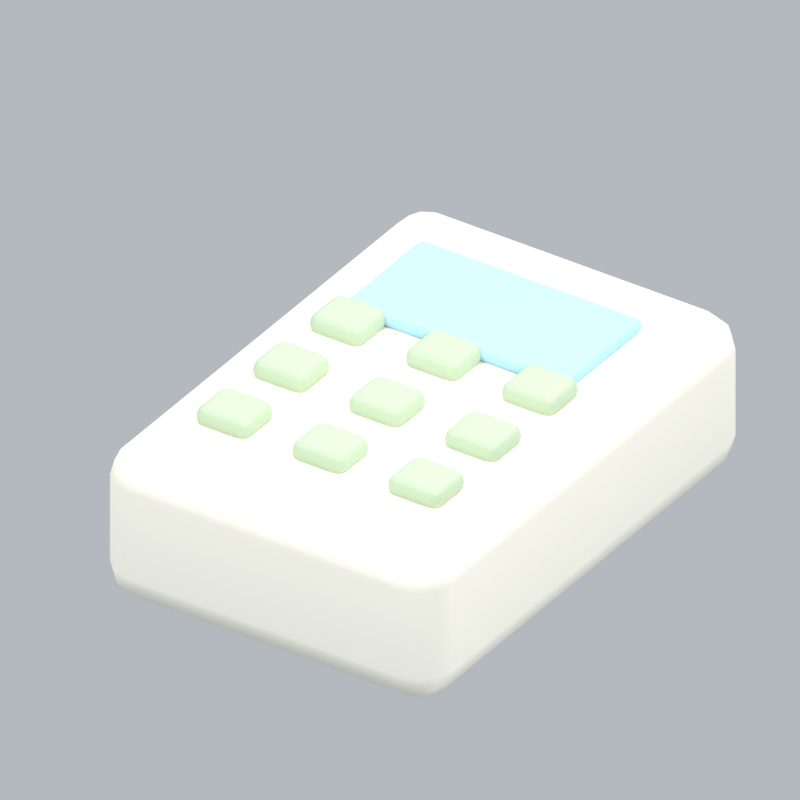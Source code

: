 # Source: officeTelephone.blend  (saved by Blender 5.2.45; exported with 4.5.12 LTS)
import bpy
from mathutils import Matrix  # noqa: F401  (used for matrix-valued properties, if any)

bpy.ops.wm.read_factory_settings(use_empty=True)
scene = bpy.context.scene
scene.name = 'Scene'

# ---- collections
col_collection = bpy.data.collections.new('Collection'); scene.collection.children.link(col_collection)

# ---- materials (node trees are filled in below, after node groups)
mat_cream = bpy.data.materials.new('cream')
mat_cream.diffuse_color = (0.9911, 0.9647, 0.8388, 1.0)
mat_blue = bpy.data.materials.new('blue')
mat_blue.diffuse_color = (0.3968, 0.6654, 0.8714, 1.0)
mat_sage = bpy.data.materials.new('sage')
mat_sage.diffuse_color = (0.4851, 0.6038, 0.4179, 1.0)

# ---- material node trees
mat_cream.use_nodes = True; mat_cream.node_tree.nodes.clear()
_N = mat_cream.node_tree.nodes; _L = mat_cream.node_tree.links
n0 = _N.new('ShaderNodeBsdfPrincipled'); n0.name = 'Principled BSDF'; n0.location = (-200, 100)
n0.inputs[0].default_value = (0.9911, 0.9647, 0.8388, 1.0)
n0.inputs[2].default_value = 0.72
n0.inputs[10].default_value = 0.005
n1 = _N.new('ShaderNodeOutputMaterial'); n1.name = 'Material Output'; n1.location = (200, 100)
_L.new(n0.outputs[0], n1.inputs[0])
n1.is_active_output = True
mat_blue.use_nodes = True; mat_blue.node_tree.nodes.clear()
_N = mat_blue.node_tree.nodes; _L = mat_blue.node_tree.links
n0 = _N.new('ShaderNodeBsdfPrincipled'); n0.name = 'Principled BSDF'; n0.location = (-200, 100)
n0.inputs[0].default_value = (0.3968, 0.6654, 0.8714, 1.0)
n0.inputs[2].default_value = 0.72
n0.inputs[10].default_value = 0.005
n1 = _N.new('ShaderNodeOutputMaterial'); n1.name = 'Material Output'; n1.location = (200, 100)
_L.new(n0.outputs[0], n1.inputs[0])
n1.is_active_output = True
mat_sage.use_nodes = True; mat_sage.node_tree.nodes.clear()
_N = mat_sage.node_tree.nodes; _L = mat_sage.node_tree.links
n0 = _N.new('ShaderNodeBsdfPrincipled'); n0.name = 'Principled BSDF'; n0.location = (-200, 100)
n0.inputs[0].default_value = (0.4851, 0.6038, 0.4179, 1.0)
n0.inputs[2].default_value = 0.72
n0.inputs[10].default_value = 0.005
n1 = _N.new('ShaderNodeOutputMaterial'); n1.name = 'Material Output'; n1.location = (200, 100)
_L.new(n0.outputs[0], n1.inputs[0])
n1.is_active_output = True

# ---- world
world_world = bpy.data.worlds.new('World'); scene.world = world_world
world_world.use_nodes = True; world_world.node_tree.nodes.clear()
_N = world_world.node_tree.nodes; _L = world_world.node_tree.links
n0 = _N.new('ShaderNodeOutputWorld'); n0.name = 'World Output'; n0.location = (200, 100)
n1 = _N.new('ShaderNodeBackground'); n1.name = 'Background'; n1.location = (-200, 100)
n1.inputs[0].default_value = (0.65, 0.69, 0.74, 1.0)
n1.inputs[1].default_value = 0.7
_L.new(n1.outputs[0], n0.inputs[0])
n0.is_active_output = True
world_world.color = (0.3, 0.3, 0.3)
world_world.sun_shadow_jitter_overblur = 0.0

# ---- cameras
cam_camera_142 = bpy.data.cameras.new('Camera.142')
cam_camera_142.type = 'ORTHO'
cam_camera_142.ortho_scale = 1.249

# ---- lights
light_area_423 = bpy.data.lights.new('Area.423', 'AREA')
light_area_423.energy = 500.0
light_area_423.shape = 'DISK'
light_area_423.size = 5.0
light_area_423.size_y = 1.0
light_area_424 = bpy.data.lights.new('Area.424', 'AREA')
light_area_424.energy = 180.0
light_area_424.shape = 'DISK'
light_area_424.size = 4.0
light_area_424.size_y = 1.0
light_area_425 = bpy.data.lights.new('Area.425', 'AREA')
light_area_425.energy = 300.0
light_area_425.shape = 'DISK'
light_area_425.size = 4.0
light_area_425.size_y = 1.0

# ---- meshes
me_cube_670 = bpy.data.meshes.new('Cube.670')
me_cube_670.from_pydata([(-0.315, -0.45, -0.14), (-0.315, -0.45, 0.14), (-0.315, 0.45, -0.14), (-0.315, 0.45, 0.14), (0.315, -0.45, -0.14), (0.315, -0.45, 0.14), (0.315, 0.45, -0.14), (0.315, 0.45, 0.14)], [], [(0, 1, 3, 2), (2, 3, 7, 6), (6, 7, 5, 4), (4, 5, 1, 0), (2, 6, 4, 0), (7, 3, 1, 5)])
_uv = me_cube_670.uv_layers.new(name='UVMap')
_uv.uv.foreach_set('vector', [0.375, 0.0, 0.625, 0.0, 0.625, 0.25, 0.375, 0.25, 0.375, 0.25, 0.625, 0.25, 0.625, 0.5, 0.375, 0.5, 0.375, 0.5, 0.625, 0.5, 0.625, 0.75, 0.375, 0.75, 0.375, 0.75, 0.625, 0.75, 0.625, 1.0, 0.375, 1.0, 0.125, 0.5, 0.375, 0.5, 0.375, 0.75, 0.125, 0.75, 0.625, 0.5, 0.875, 0.5, 0.875, 0.75, 0.625, 0.75])
me_cube_670.materials.append(mat_cream)
me_cube_670.update()
me_cube_671 = bpy.data.meshes.new('Cube.671')
me_cube_671.from_pydata([(-0.21, -0.11, -0.0125), (-0.21, -0.11, 0.0125), (-0.21, 0.11, -0.0125), (-0.21, 0.11, 0.0125), (0.21, -0.11, -0.0125), (0.21, -0.11, 0.0125), (0.21, 0.11, -0.0125), (0.21, 0.11, 0.0125)], [], [(0, 1, 3, 2), (2, 3, 7, 6), (6, 7, 5, 4), (4, 5, 1, 0), (2, 6, 4, 0), (7, 3, 1, 5)])
_uv = me_cube_671.uv_layers.new(name='UVMap')
_uv.uv.foreach_set('vector', [0.375, 0.0, 0.625, 0.0, 0.625, 0.25, 0.375, 0.25, 0.375, 0.25, 0.625, 0.25, 0.625, 0.5, 0.375, 0.5, 0.375, 0.5, 0.625, 0.5, 0.625, 0.75, 0.375, 0.75, 0.375, 0.75, 0.625, 0.75, 0.625, 1.0, 0.375, 1.0, 0.125, 0.5, 0.375, 0.5, 0.375, 0.75, 0.125, 0.75, 0.625, 0.5, 0.875, 0.5, 0.875, 0.75, 0.625, 0.75])
me_cube_671.materials.append(mat_blue)
me_cube_671.update()
me_cube_672 = bpy.data.meshes.new('Cube.672')
me_cube_672.from_pydata([(-0.05, -0.045, -0.02), (-0.05, -0.045, 0.02), (-0.05, 0.045, -0.02), (-0.05, 0.045, 0.02), (0.05, -0.045, -0.02), (0.05, -0.045, 0.02), (0.05, 0.045, -0.02), (0.05, 0.045, 0.02)], [], [(0, 1, 3, 2), (2, 3, 7, 6), (6, 7, 5, 4), (4, 5, 1, 0), (2, 6, 4, 0), (7, 3, 1, 5)])
_uv = me_cube_672.uv_layers.new(name='UVMap')
_uv.uv.foreach_set('vector', [0.375, 0.0, 0.625, 0.0, 0.625, 0.25, 0.375, 0.25, 0.375, 0.25, 0.625, 0.25, 0.625, 0.5, 0.375, 0.5, 0.375, 0.5, 0.625, 0.5, 0.625, 0.75, 0.375, 0.75, 0.375, 0.75, 0.625, 0.75, 0.625, 1.0, 0.375, 1.0, 0.125, 0.5, 0.375, 0.5, 0.375, 0.75, 0.125, 0.75, 0.625, 0.5, 0.875, 0.5, 0.875, 0.75, 0.625, 0.75])
me_cube_672.materials.append(mat_sage)
me_cube_672.update()
me_cube_673 = bpy.data.meshes.new('Cube.673')
me_cube_673.from_pydata([(-0.05, -0.045, -0.02), (-0.05, -0.045, 0.02), (-0.05, 0.045, -0.02), (-0.05, 0.045, 0.02), (0.05, -0.045, -0.02), (0.05, -0.045, 0.02), (0.05, 0.045, -0.02), (0.05, 0.045, 0.02)], [], [(0, 1, 3, 2), (2, 3, 7, 6), (6, 7, 5, 4), (4, 5, 1, 0), (2, 6, 4, 0), (7, 3, 1, 5)])
_uv = me_cube_673.uv_layers.new(name='UVMap')
_uv.uv.foreach_set('vector', [0.375, 0.0, 0.625, 0.0, 0.625, 0.25, 0.375, 0.25, 0.375, 0.25, 0.625, 0.25, 0.625, 0.5, 0.375, 0.5, 0.375, 0.5, 0.625, 0.5, 0.625, 0.75, 0.375, 0.75, 0.375, 0.75, 0.625, 0.75, 0.625, 1.0, 0.375, 1.0, 0.125, 0.5, 0.375, 0.5, 0.375, 0.75, 0.125, 0.75, 0.625, 0.5, 0.875, 0.5, 0.875, 0.75, 0.625, 0.75])
me_cube_673.materials.append(mat_sage)
me_cube_673.update()
me_cube_674 = bpy.data.meshes.new('Cube.674')
me_cube_674.from_pydata([(-0.05, -0.045, -0.02), (-0.05, -0.045, 0.02), (-0.05, 0.045, -0.02), (-0.05, 0.045, 0.02), (0.05, -0.045, -0.02), (0.05, -0.045, 0.02), (0.05, 0.045, -0.02), (0.05, 0.045, 0.02)], [], [(0, 1, 3, 2), (2, 3, 7, 6), (6, 7, 5, 4), (4, 5, 1, 0), (2, 6, 4, 0), (7, 3, 1, 5)])
_uv = me_cube_674.uv_layers.new(name='UVMap')
_uv.uv.foreach_set('vector', [0.375, 0.0, 0.625, 0.0, 0.625, 0.25, 0.375, 0.25, 0.375, 0.25, 0.625, 0.25, 0.625, 0.5, 0.375, 0.5, 0.375, 0.5, 0.625, 0.5, 0.625, 0.75, 0.375, 0.75, 0.375, 0.75, 0.625, 0.75, 0.625, 1.0, 0.375, 1.0, 0.125, 0.5, 0.375, 0.5, 0.375, 0.75, 0.125, 0.75, 0.625, 0.5, 0.875, 0.5, 0.875, 0.75, 0.625, 0.75])
me_cube_674.materials.append(mat_sage)
me_cube_674.update()
me_cube_675 = bpy.data.meshes.new('Cube.675')
me_cube_675.from_pydata([(-0.05, -0.045, -0.02), (-0.05, -0.045, 0.02), (-0.05, 0.045, -0.02), (-0.05, 0.045, 0.02), (0.05, -0.045, -0.02), (0.05, -0.045, 0.02), (0.05, 0.045, -0.02), (0.05, 0.045, 0.02)], [], [(0, 1, 3, 2), (2, 3, 7, 6), (6, 7, 5, 4), (4, 5, 1, 0), (2, 6, 4, 0), (7, 3, 1, 5)])
_uv = me_cube_675.uv_layers.new(name='UVMap')
_uv.uv.foreach_set('vector', [0.375, 0.0, 0.625, 0.0, 0.625, 0.25, 0.375, 0.25, 0.375, 0.25, 0.625, 0.25, 0.625, 0.5, 0.375, 0.5, 0.375, 0.5, 0.625, 0.5, 0.625, 0.75, 0.375, 0.75, 0.375, 0.75, 0.625, 0.75, 0.625, 1.0, 0.375, 1.0, 0.125, 0.5, 0.375, 0.5, 0.375, 0.75, 0.125, 0.75, 0.625, 0.5, 0.875, 0.5, 0.875, 0.75, 0.625, 0.75])
me_cube_675.materials.append(mat_sage)
me_cube_675.update()
me_cube_676 = bpy.data.meshes.new('Cube.676')
me_cube_676.from_pydata([(-0.05, -0.045, -0.02), (-0.05, -0.045, 0.02), (-0.05, 0.045, -0.02), (-0.05, 0.045, 0.02), (0.05, -0.045, -0.02), (0.05, -0.045, 0.02), (0.05, 0.045, -0.02), (0.05, 0.045, 0.02)], [], [(0, 1, 3, 2), (2, 3, 7, 6), (6, 7, 5, 4), (4, 5, 1, 0), (2, 6, 4, 0), (7, 3, 1, 5)])
_uv = me_cube_676.uv_layers.new(name='UVMap')
_uv.uv.foreach_set('vector', [0.375, 0.0, 0.625, 0.0, 0.625, 0.25, 0.375, 0.25, 0.375, 0.25, 0.625, 0.25, 0.625, 0.5, 0.375, 0.5, 0.375, 0.5, 0.625, 0.5, 0.625, 0.75, 0.375, 0.75, 0.375, 0.75, 0.625, 0.75, 0.625, 1.0, 0.375, 1.0, 0.125, 0.5, 0.375, 0.5, 0.375, 0.75, 0.125, 0.75, 0.625, 0.5, 0.875, 0.5, 0.875, 0.75, 0.625, 0.75])
me_cube_676.materials.append(mat_sage)
me_cube_676.update()
me_cube_677 = bpy.data.meshes.new('Cube.677')
me_cube_677.from_pydata([(-0.05, -0.045, -0.02), (-0.05, -0.045, 0.02), (-0.05, 0.045, -0.02), (-0.05, 0.045, 0.02), (0.05, -0.045, -0.02), (0.05, -0.045, 0.02), (0.05, 0.045, -0.02), (0.05, 0.045, 0.02)], [], [(0, 1, 3, 2), (2, 3, 7, 6), (6, 7, 5, 4), (4, 5, 1, 0), (2, 6, 4, 0), (7, 3, 1, 5)])
_uv = me_cube_677.uv_layers.new(name='UVMap')
_uv.uv.foreach_set('vector', [0.375, 0.0, 0.625, 0.0, 0.625, 0.25, 0.375, 0.25, 0.375, 0.25, 0.625, 0.25, 0.625, 0.5, 0.375, 0.5, 0.375, 0.5, 0.625, 0.5, 0.625, 0.75, 0.375, 0.75, 0.375, 0.75, 0.625, 0.75, 0.625, 1.0, 0.375, 1.0, 0.125, 0.5, 0.375, 0.5, 0.375, 0.75, 0.125, 0.75, 0.625, 0.5, 0.875, 0.5, 0.875, 0.75, 0.625, 0.75])
me_cube_677.materials.append(mat_sage)
me_cube_677.update()
me_cube_678 = bpy.data.meshes.new('Cube.678')
me_cube_678.from_pydata([(-0.05, -0.045, -0.02), (-0.05, -0.045, 0.02), (-0.05, 0.045, -0.02), (-0.05, 0.045, 0.02), (0.05, -0.045, -0.02), (0.05, -0.045, 0.02), (0.05, 0.045, -0.02), (0.05, 0.045, 0.02)], [], [(0, 1, 3, 2), (2, 3, 7, 6), (6, 7, 5, 4), (4, 5, 1, 0), (2, 6, 4, 0), (7, 3, 1, 5)])
_uv = me_cube_678.uv_layers.new(name='UVMap')
_uv.uv.foreach_set('vector', [0.375, 0.0, 0.625, 0.0, 0.625, 0.25, 0.375, 0.25, 0.375, 0.25, 0.625, 0.25, 0.625, 0.5, 0.375, 0.5, 0.375, 0.5, 0.625, 0.5, 0.625, 0.75, 0.375, 0.75, 0.375, 0.75, 0.625, 0.75, 0.625, 1.0, 0.375, 1.0, 0.125, 0.5, 0.375, 0.5, 0.375, 0.75, 0.125, 0.75, 0.625, 0.5, 0.875, 0.5, 0.875, 0.75, 0.625, 0.75])
me_cube_678.materials.append(mat_sage)
me_cube_678.update()
me_cube_679 = bpy.data.meshes.new('Cube.679')
me_cube_679.from_pydata([(-0.05, -0.045, -0.02), (-0.05, -0.045, 0.02), (-0.05, 0.045, -0.02), (-0.05, 0.045, 0.02), (0.05, -0.045, -0.02), (0.05, -0.045, 0.02), (0.05, 0.045, -0.02), (0.05, 0.045, 0.02)], [], [(0, 1, 3, 2), (2, 3, 7, 6), (6, 7, 5, 4), (4, 5, 1, 0), (2, 6, 4, 0), (7, 3, 1, 5)])
_uv = me_cube_679.uv_layers.new(name='UVMap')
_uv.uv.foreach_set('vector', [0.375, 0.0, 0.625, 0.0, 0.625, 0.25, 0.375, 0.25, 0.375, 0.25, 0.625, 0.25, 0.625, 0.5, 0.375, 0.5, 0.375, 0.5, 0.625, 0.5, 0.625, 0.75, 0.375, 0.75, 0.375, 0.75, 0.625, 0.75, 0.625, 1.0, 0.375, 1.0, 0.125, 0.5, 0.375, 0.5, 0.375, 0.75, 0.125, 0.75, 0.625, 0.5, 0.875, 0.5, 0.875, 0.75, 0.625, 0.75])
me_cube_679.materials.append(mat_sage)
me_cube_679.update()
me_cube_680 = bpy.data.meshes.new('Cube.680')
me_cube_680.from_pydata([(-0.05, -0.045, -0.02), (-0.05, -0.045, 0.02), (-0.05, 0.045, -0.02), (-0.05, 0.045, 0.02), (0.05, -0.045, -0.02), (0.05, -0.045, 0.02), (0.05, 0.045, -0.02), (0.05, 0.045, 0.02)], [], [(0, 1, 3, 2), (2, 3, 7, 6), (6, 7, 5, 4), (4, 5, 1, 0), (2, 6, 4, 0), (7, 3, 1, 5)])
_uv = me_cube_680.uv_layers.new(name='UVMap')
_uv.uv.foreach_set('vector', [0.375, 0.0, 0.625, 0.0, 0.625, 0.25, 0.375, 0.25, 0.375, 0.25, 0.625, 0.25, 0.625, 0.5, 0.375, 0.5, 0.375, 0.5, 0.625, 0.5, 0.625, 0.75, 0.375, 0.75, 0.375, 0.75, 0.625, 0.75, 0.625, 1.0, 0.375, 1.0, 0.125, 0.5, 0.375, 0.5, 0.375, 0.75, 0.125, 0.75, 0.625, 0.5, 0.875, 0.5, 0.875, 0.75, 0.625, 0.75])
me_cube_680.materials.append(mat_sage)
me_cube_680.update()

# ---- objects
ob_fixed_isometric_camera = bpy.data.objects.new('Fixed isometric camera', cam_camera_142)
ob_warm_key = bpy.data.objects.new('Warm key', light_area_423)
ob_fill = bpy.data.objects.new('Fill', light_area_424)
ob_rim = bpy.data.objects.new('Rim', light_area_425)
ob_device = bpy.data.objects.new('Device', me_cube_670)
ob_display = bpy.data.objects.new('Display', me_cube_671)
ob_button = bpy.data.objects.new('Button', me_cube_672)
ob_button_001 = bpy.data.objects.new('Button.001', me_cube_673)
ob_button_002 = bpy.data.objects.new('Button.002', me_cube_674)
ob_button_003 = bpy.data.objects.new('Button.003', me_cube_675)
ob_button_004 = bpy.data.objects.new('Button.004', me_cube_676)
ob_button_005 = bpy.data.objects.new('Button.005', me_cube_677)
ob_button_006 = bpy.data.objects.new('Button.006', me_cube_678)
ob_button_007 = bpy.data.objects.new('Button.007', me_cube_679)
ob_button_008 = bpy.data.objects.new('Button.008', me_cube_680)
ob_officetelephone_orientation = bpy.data.objects.new('officeTelephone orientation', None)

# ---- transforms, parenting, visibility, modifiers, constraints
ob_fixed_isometric_camera.location = (6.0, -9.064, 7.286)
ob_fixed_isometric_camera.rotation_euler = (0.9964, 2.214e-08, 0.588)
ob_warm_key.location = (-3.0, -4.0, 7.0)
ob_warm_key.rotation_euler = (0.6947, -4.874e-08, -0.6435)
ob_fill.location = (4.0, -1.0, 4.0)
ob_fill.rotation_euler = (0.9418, 9.221e-09, 1.326)
ob_rim.location = (1.0, 4.0, 6.0)
ob_rim.rotation_euler = (0.6896, -5.112e-08, 2.897)
ob_device.parent = ob_officetelephone_orientation
ob_device.location = (0.0, 0.0, 0.15)
_m = ob_device.modifiers.new('Rounded edges', 'BEVEL')
_m.width = 0.06
_m.width_pct = 0.06
_m.segments = 3
_m = ob_device.modifiers.new('Weighted normals', 'WEIGHTED_NORMAL')
ob_display.parent = ob_officetelephone_orientation
ob_display.location = (0.0, 0.2, 0.3)
_m = ob_display.modifiers.new('Rounded edges', 'BEVEL')
_m.width = 0.01125
_m.width_pct = 0.01125
_m.segments = 3
_m = ob_display.modifiers.new('Weighted normals', 'WEIGHTED_NORMAL')
ob_button.parent = ob_officetelephone_orientation
ob_button.location = (-0.18, -0.26, 0.3)
_m = ob_button.modifiers.new('Rounded edges', 'BEVEL')
_m.width = 0.018
_m.width_pct = 0.018
_m.segments = 3
_m = ob_button.modifiers.new('Weighted normals', 'WEIGHTED_NORMAL')
ob_button_001.parent = ob_officetelephone_orientation
ob_button_001.location = (-0.18, -0.1, 0.3)
_m = ob_button_001.modifiers.new('Rounded edges', 'BEVEL')
_m.width = 0.018
_m.width_pct = 0.018
_m.segments = 3
_m = ob_button_001.modifiers.new('Weighted normals', 'WEIGHTED_NORMAL')
ob_button_002.parent = ob_officetelephone_orientation
ob_button_002.location = (-0.18, 0.06, 0.3)
_m = ob_button_002.modifiers.new('Rounded edges', 'BEVEL')
_m.width = 0.018
_m.width_pct = 0.018
_m.segments = 3
_m = ob_button_002.modifiers.new('Weighted normals', 'WEIGHTED_NORMAL')
ob_button_003.parent = ob_officetelephone_orientation
ob_button_003.location = (0.0, -0.26, 0.3)
_m = ob_button_003.modifiers.new('Rounded edges', 'BEVEL')
_m.width = 0.018
_m.width_pct = 0.018
_m.segments = 3
_m = ob_button_003.modifiers.new('Weighted normals', 'WEIGHTED_NORMAL')
ob_button_004.parent = ob_officetelephone_orientation
ob_button_004.location = (0.0, -0.1, 0.3)
_m = ob_button_004.modifiers.new('Rounded edges', 'BEVEL')
_m.width = 0.018
_m.width_pct = 0.018
_m.segments = 3
_m = ob_button_004.modifiers.new('Weighted normals', 'WEIGHTED_NORMAL')
ob_button_005.parent = ob_officetelephone_orientation
ob_button_005.location = (0.0, 0.06, 0.3)
_m = ob_button_005.modifiers.new('Rounded edges', 'BEVEL')
_m.width = 0.018
_m.width_pct = 0.018
_m.segments = 3
_m = ob_button_005.modifiers.new('Weighted normals', 'WEIGHTED_NORMAL')
ob_button_006.parent = ob_officetelephone_orientation
ob_button_006.location = (0.18, -0.26, 0.3)
_m = ob_button_006.modifiers.new('Rounded edges', 'BEVEL')
_m.width = 0.018
_m.width_pct = 0.018
_m.segments = 3
_m = ob_button_006.modifiers.new('Weighted normals', 'WEIGHTED_NORMAL')
ob_button_007.parent = ob_officetelephone_orientation
ob_button_007.location = (0.18, -0.1, 0.3)
_m = ob_button_007.modifiers.new('Rounded edges', 'BEVEL')
_m.width = 0.018
_m.width_pct = 0.018
_m.segments = 3
_m = ob_button_007.modifiers.new('Weighted normals', 'WEIGHTED_NORMAL')
ob_button_008.parent = ob_officetelephone_orientation
ob_button_008.location = (0.18, 0.06, 0.3)
_m = ob_button_008.modifiers.new('Rounded edges', 'BEVEL')
_m.width = 0.018
_m.width_pct = 0.018
_m.segments = 3
_m = ob_button_008.modifiers.new('Weighted normals', 'WEIGHTED_NORMAL')
ob_officetelephone_orientation.location = (0.0, 0.0, 0.0)

# ---- collection membership
col_collection.objects.link(ob_fixed_isometric_camera)
col_collection.objects.link(ob_warm_key)
col_collection.objects.link(ob_fill)
col_collection.objects.link(ob_rim)
col_collection.objects.link(ob_device)
col_collection.objects.link(ob_display)
col_collection.objects.link(ob_button)
col_collection.objects.link(ob_button_001)
col_collection.objects.link(ob_button_002)
col_collection.objects.link(ob_button_003)
col_collection.objects.link(ob_button_004)
col_collection.objects.link(ob_button_005)
col_collection.objects.link(ob_button_006)
col_collection.objects.link(ob_button_007)
col_collection.objects.link(ob_button_008)
col_collection.objects.link(ob_officetelephone_orientation)

# ---- scene / render settings (as saved in the file)
scene.camera = ob_fixed_isometric_camera
scene.frame_start = 1; scene.frame_end = 1; scene.frame_set(1)
scene.render.engine = 'BLENDER_EEVEE_NEXT'
scene.render.resolution_x = 256
scene.render.resolution_y = 256
scene.render.fps = 12
scene.render.film_transparent = True
scene.render.bake_bias = 0.0
scene.render.bake_samples = 0
scene.render.compositor_device = 'GPU'
scene.eevee.taa_render_samples = 24
scene.eevee.use_volume_custom_range = False
scene.eevee.fast_gi_thickness_near = 0.1
scene.eevee.fast_gi_thickness_far = 0.0
scene.eevee.ray_tracing_options.screen_trace_thickness = 0.1
scene.view_settings.view_transform = 'Standard'
bpy.context.view_layer.update()
